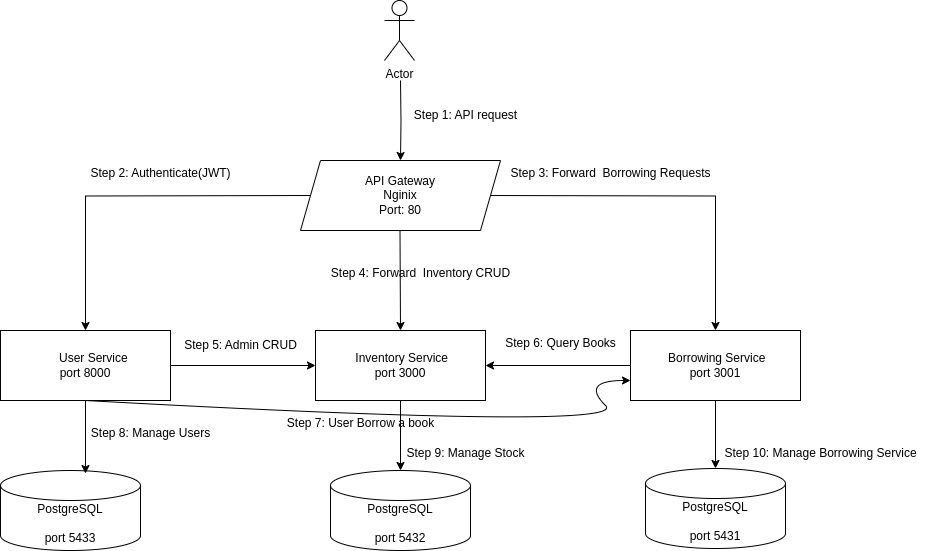

The diagram above was exported from draw.io. Its source (the exported page's mxGraphModel, read from the mxfile embedded in the PNG):
<mxGraphModel dx="1114" dy="1782" grid="1" gridSize="10" guides="1" tooltips="1" connect="1" arrows="1" fold="1" page="1" pageScale="1" pageWidth="827" pageHeight="1169" math="0" shadow="0">
  <root>
    <mxCell id="WIyWlLk6GJQsqaUBKTNV-0" />
    <mxCell id="WIyWlLk6GJQsqaUBKTNV-1" parent="WIyWlLk6GJQsqaUBKTNV-0" />
    <mxCell id="ehr1qMXfLyARlrhnfkq8-0" value="&lt;div&gt;&lt;span style=&quot;white-space: pre;&quot; data-slate-fragment=&quot;JTVCJTdCJTIydHlwZSUyMiUzQSUyMnBhcmFncmFwaCUyMiUyQyUyMmNoaWxkcmVuJTIyJTNBJTVCJTdCJTIydGV4dCUyMiUzQSUyMlBvc3RncmVTUUwlMjIlN0QlNUQlN0QlNUQ=&quot;&gt;PostgreSQL&lt;/span&gt;&lt;/div&gt;&lt;div&gt;&lt;span style=&quot;white-space: pre;&quot; data-slate-fragment=&quot;JTVCJTdCJTIydHlwZSUyMiUzQSUyMnBhcmFncmFwaCUyMiUyQyUyMmNoaWxkcmVuJTIyJTNBJTVCJTdCJTIydGV4dCUyMiUzQSUyMlBvc3RncmVTUUwlMjIlN0QlNUQlN0QlNUQ=&quot;&gt;&lt;br&gt;&lt;/span&gt;&lt;/div&gt;&lt;div&gt;&lt;span style=&quot;white-space: pre;&quot; data-slate-fragment=&quot;JTVCJTdCJTIydHlwZSUyMiUzQSUyMnBhcmFncmFwaCUyMiUyQyUyMmNoaWxkcmVuJTIyJTNBJTVCJTdCJTIydGV4dCUyMiUzQSUyMlBvc3RncmVTUUwlMjIlN0QlNUQlN0QlNUQ=&quot;&gt;&lt;span data-slate-fragment=&quot;JTVCJTdCJTIydHlwZSUyMiUzQSUyMnBhcmFncmFwaCUyMiUyQyUyMmNoaWxkcmVuJTIyJTNBJTVCJTdCJTIydGV4dCUyMiUzQSUyMnBvcnQlMjA1NDMzJTIyJTdEJTVEJTdEJTVE&quot;&gt;port 5433&lt;/span&gt;&lt;/span&gt;&lt;/div&gt;" style="shape=cylinder3;whiteSpace=wrap;html=1;boundedLbl=1;backgroundOutline=1;size=15;" vertex="1" parent="WIyWlLk6GJQsqaUBKTNV-1">
      <mxGeometry x="30" y="400" width="140" height="80" as="geometry" />
    </mxCell>
    <mxCell id="ehr1qMXfLyARlrhnfkq8-2" value="&lt;span style=&quot;white-space: pre;&quot; data-slate-fragment=&quot;JTVCJTdCJTIydHlwZSUyMiUzQSUyMnBhcmFncmFwaCUyMiUyQyUyMmNoaWxkcmVuJTIyJTNBJTVCJTdCJTIydGV4dCUyMiUzQSUyMlBvc3RncmVTUUwlMjIlN0QlNUQlN0QlNUQ=&quot;&gt;PostgreSQL&lt;/span&gt;&lt;div&gt;&lt;span style=&quot;white-space: pre;&quot; data-slate-fragment=&quot;JTVCJTdCJTIydHlwZSUyMiUzQSUyMnBhcmFncmFwaCUyMiUyQyUyMmNoaWxkcmVuJTIyJTNBJTVCJTdCJTIydGV4dCUyMiUzQSUyMlBvc3RncmVTUUwlMjIlN0QlNUQlN0QlNUQ=&quot;&gt;&lt;br&gt;&lt;/span&gt;&lt;/div&gt;&lt;div&gt;&lt;span style=&quot;white-space: pre;&quot; data-slate-fragment=&quot;JTVCJTdCJTIydHlwZSUyMiUzQSUyMnBhcmFncmFwaCUyMiUyQyUyMmNoaWxkcmVuJTIyJTNBJTVCJTdCJTIydGV4dCUyMiUzQSUyMlBvc3RncmVTUUwlMjIlN0QlNUQlN0QlNUQ=&quot;&gt;&lt;span data-slate-fragment=&quot;JTVCJTdCJTIydHlwZSUyMiUzQSUyMnBhcmFncmFwaCUyMiUyQyUyMmNoaWxkcmVuJTIyJTNBJTVCJTdCJTIydGV4dCUyMiUzQSUyMnBvcnQlMjA1NDMzJTIyJTdEJTVEJTdEJTVE&quot;&gt;port 5432&lt;/span&gt;&lt;/span&gt;&lt;/div&gt;" style="shape=cylinder3;whiteSpace=wrap;html=1;boundedLbl=1;backgroundOutline=1;size=15;" vertex="1" parent="WIyWlLk6GJQsqaUBKTNV-1">
      <mxGeometry x="360" y="400" width="140" height="80" as="geometry" />
    </mxCell>
    <mxCell id="ehr1qMXfLyARlrhnfkq8-3" value="&lt;span style=&quot;white-space: pre;&quot; data-slate-fragment=&quot;JTVCJTdCJTIydHlwZSUyMiUzQSUyMnBhcmFncmFwaCUyMiUyQyUyMmNoaWxkcmVuJTIyJTNBJTVCJTdCJTIydGV4dCUyMiUzQSUyMlBvc3RncmVTUUwlMjIlN0QlNUQlN0QlNUQ=&quot;&gt;PostgreSQL&lt;/span&gt;&lt;div&gt;&lt;span style=&quot;white-space: pre;&quot; data-slate-fragment=&quot;JTVCJTdCJTIydHlwZSUyMiUzQSUyMnBhcmFncmFwaCUyMiUyQyUyMmNoaWxkcmVuJTIyJTNBJTVCJTdCJTIydGV4dCUyMiUzQSUyMlBvc3RncmVTUUwlMjIlN0QlNUQlN0QlNUQ=&quot;&gt;&lt;br&gt;&lt;/span&gt;&lt;/div&gt;&lt;div&gt;&lt;span style=&quot;white-space: pre;&quot; data-slate-fragment=&quot;JTVCJTdCJTIydHlwZSUyMiUzQSUyMnBhcmFncmFwaCUyMiUyQyUyMmNoaWxkcmVuJTIyJTNBJTVCJTdCJTIydGV4dCUyMiUzQSUyMlBvc3RncmVTUUwlMjIlN0QlNUQlN0QlNUQ=&quot;&gt;&lt;span data-slate-fragment=&quot;JTVCJTdCJTIydHlwZSUyMiUzQSUyMnBhcmFncmFwaCUyMiUyQyUyMmNoaWxkcmVuJTIyJTNBJTVCJTdCJTIydGV4dCUyMiUzQSUyMnBvcnQlMjA1NDMzJTIyJTdEJTVEJTdEJTVE&quot;&gt;port 5431&lt;/span&gt;&lt;/span&gt;&lt;/div&gt;" style="shape=cylinder3;whiteSpace=wrap;html=1;boundedLbl=1;backgroundOutline=1;size=15;" vertex="1" parent="WIyWlLk6GJQsqaUBKTNV-1">
      <mxGeometry x="675" y="398" width="140" height="80" as="geometry" />
    </mxCell>
    <mxCell id="ehr1qMXfLyARlrhnfkq8-30" style="edgeStyle=orthogonalEdgeStyle;rounded=0;orthogonalLoop=1;jettySize=auto;html=1;" edge="1" parent="WIyWlLk6GJQsqaUBKTNV-1" source="ehr1qMXfLyARlrhnfkq8-5" target="ehr1qMXfLyARlrhnfkq8-7">
      <mxGeometry relative="1" as="geometry" />
    </mxCell>
    <mxCell id="ehr1qMXfLyARlrhnfkq8-5" value="&lt;span style=&quot;white-space: pre;&quot; data-slate-fragment=&quot;JTVCJTdCJTIydHlwZSUyMiUzQSUyMnBhcmFncmFwaCUyMiUyQyUyMmNoaWxkcmVuJTIyJTNBJTVCJTdCJTIydGV4dCUyMiUzQSUyMiUyMCUyMCUyMCUyMCUyMFVzZXIlMjBTZXJ2aWNlJTIyJTdEJTVEJTdEJTVE&quot;&gt;     User Service&lt;/span&gt;&lt;div&gt;&lt;span style=&quot;white-space: pre;&quot; data-slate-fragment=&quot;JTVCJTdCJTIydHlwZSUyMiUzQSUyMnBhcmFncmFwaCUyMiUyQyUyMmNoaWxkcmVuJTIyJTNBJTVCJTdCJTIydGV4dCUyMiUzQSUyMiUyMCUyMCUyMCUyMCUyMFVzZXIlMjBTZXJ2aWNlJTIyJTdEJTVEJTdEJTVE&quot;&gt;port 8000&lt;/span&gt;&lt;/div&gt;" style="rounded=0;whiteSpace=wrap;html=1;" vertex="1" parent="WIyWlLk6GJQsqaUBKTNV-1">
      <mxGeometry x="30" y="260" width="170" height="70" as="geometry" />
    </mxCell>
    <mxCell id="ehr1qMXfLyARlrhnfkq8-33" style="edgeStyle=orthogonalEdgeStyle;rounded=0;orthogonalLoop=1;jettySize=auto;html=1;exitX=0;exitY=0.5;exitDx=0;exitDy=0;entryX=1;entryY=0.5;entryDx=0;entryDy=0;" edge="1" parent="WIyWlLk6GJQsqaUBKTNV-1" source="ehr1qMXfLyARlrhnfkq8-6" target="ehr1qMXfLyARlrhnfkq8-7">
      <mxGeometry relative="1" as="geometry" />
    </mxCell>
    <mxCell id="ehr1qMXfLyARlrhnfkq8-55" style="edgeStyle=orthogonalEdgeStyle;rounded=0;orthogonalLoop=1;jettySize=auto;html=1;" edge="1" parent="WIyWlLk6GJQsqaUBKTNV-1" source="ehr1qMXfLyARlrhnfkq8-6" target="ehr1qMXfLyARlrhnfkq8-3">
      <mxGeometry relative="1" as="geometry" />
    </mxCell>
    <mxCell id="ehr1qMXfLyARlrhnfkq8-6" value="&lt;span style=&quot;white-space: pre;&quot; data-slate-fragment=&quot;JTVCJTdCJTIydHlwZSUyMiUzQSUyMnBhcmFncmFwaCUyMiUyQyUyMmNoaWxkcmVuJTIyJTNBJTVCJTdCJTIydGV4dCUyMiUzQSUyMiUyMEJvcnJvd2luZyUyMFNlcnZpY2UlMjIlN0QlNUQlN0QlNUQ=&quot;&gt; Borrowing Service&lt;/span&gt;&lt;div&gt;&lt;span style=&quot;white-space: pre;&quot; data-slate-fragment=&quot;JTVCJTdCJTIydHlwZSUyMiUzQSUyMnBhcmFncmFwaCUyMiUyQyUyMmNoaWxkcmVuJTIyJTNBJTVCJTdCJTIydGV4dCUyMiUzQSUyMiUyMEJvcnJvd2luZyUyMFNlcnZpY2UlMjIlN0QlNUQlN0QlNUQ=&quot;&gt;port 3001&lt;/span&gt;&lt;/div&gt;" style="rounded=0;whiteSpace=wrap;html=1;" vertex="1" parent="WIyWlLk6GJQsqaUBKTNV-1">
      <mxGeometry x="660" y="260" width="170" height="70" as="geometry" />
    </mxCell>
    <mxCell id="ehr1qMXfLyARlrhnfkq8-52" style="edgeStyle=orthogonalEdgeStyle;rounded=0;orthogonalLoop=1;jettySize=auto;html=1;exitX=0.5;exitY=1;exitDx=0;exitDy=0;" edge="1" parent="WIyWlLk6GJQsqaUBKTNV-1" source="ehr1qMXfLyARlrhnfkq8-7" target="ehr1qMXfLyARlrhnfkq8-2">
      <mxGeometry relative="1" as="geometry" />
    </mxCell>
    <mxCell id="ehr1qMXfLyARlrhnfkq8-7" value="&lt;span style=&quot;white-space: pre;&quot; data-slate-fragment=&quot;JTVCJTdCJTIydHlwZSUyMiUzQSUyMnBhcmFncmFwaCUyMiUyQyUyMmNoaWxkcmVuJTIyJTNBJTVCJTdCJTIydGV4dCUyMiUzQSUyMiUyMEludmVudG9yeSUyMFNlcnZpY2UlMjIlN0QlNUQlN0QlNUQ=&quot;&gt; Inventory Service&lt;/span&gt;&lt;div&gt;&lt;span style=&quot;white-space: pre;&quot; data-slate-fragment=&quot;JTVCJTdCJTIydHlwZSUyMiUzQSUyMnBhcmFncmFwaCUyMiUyQyUyMmNoaWxkcmVuJTIyJTNBJTVCJTdCJTIydGV4dCUyMiUzQSUyMiUyMEludmVudG9yeSUyMFNlcnZpY2UlMjIlN0QlNUQlN0QlNUQ=&quot;&gt;port 3000&lt;/span&gt;&lt;/div&gt;" style="rounded=0;whiteSpace=wrap;html=1;" vertex="1" parent="WIyWlLk6GJQsqaUBKTNV-1">
      <mxGeometry x="345" y="260" width="170" height="70" as="geometry" />
    </mxCell>
    <mxCell id="ehr1qMXfLyARlrhnfkq8-14" style="edgeStyle=orthogonalEdgeStyle;rounded=0;orthogonalLoop=1;jettySize=auto;html=1;entryX=0.5;entryY=0;entryDx=0;entryDy=0;" edge="1" parent="WIyWlLk6GJQsqaUBKTNV-1" target="ehr1qMXfLyARlrhnfkq8-6">
      <mxGeometry relative="1" as="geometry">
        <mxPoint x="515" y="125" as="sourcePoint" />
      </mxGeometry>
    </mxCell>
    <mxCell id="ehr1qMXfLyARlrhnfkq8-15" style="edgeStyle=orthogonalEdgeStyle;rounded=0;orthogonalLoop=1;jettySize=auto;html=1;exitX=0;exitY=0.5;exitDx=0;exitDy=0;entryX=0.5;entryY=0;entryDx=0;entryDy=0;" edge="1" parent="WIyWlLk6GJQsqaUBKTNV-1" target="ehr1qMXfLyARlrhnfkq8-5">
      <mxGeometry relative="1" as="geometry">
        <mxPoint x="340" y="125" as="sourcePoint" />
      </mxGeometry>
    </mxCell>
    <mxCell id="ehr1qMXfLyARlrhnfkq8-23" style="edgeStyle=orthogonalEdgeStyle;rounded=0;orthogonalLoop=1;jettySize=auto;html=1;entryX=0.5;entryY=0;entryDx=0;entryDy=0;" edge="1" parent="WIyWlLk6GJQsqaUBKTNV-1" target="ehr1qMXfLyARlrhnfkq8-22">
      <mxGeometry relative="1" as="geometry">
        <mxPoint x="429" y="80" as="targetPoint" />
        <mxPoint x="430" y="10" as="sourcePoint" />
      </mxGeometry>
    </mxCell>
    <mxCell id="ehr1qMXfLyARlrhnfkq8-12" value="Actor" style="shape=umlActor;verticalLabelPosition=bottom;verticalAlign=top;html=1;outlineConnect=0;" vertex="1" parent="WIyWlLk6GJQsqaUBKTNV-1">
      <mxGeometry x="414" y="-70" width="30" height="60" as="geometry" />
    </mxCell>
    <mxCell id="ehr1qMXfLyARlrhnfkq8-13" value="" style="endArrow=classic;html=1;rounded=0;exitX=0.5;exitY=1;exitDx=0;exitDy=0;entryX=0.5;entryY=0;entryDx=0;entryDy=0;" edge="1" parent="WIyWlLk6GJQsqaUBKTNV-1" target="ehr1qMXfLyARlrhnfkq8-7">
      <mxGeometry width="50" height="50" relative="1" as="geometry">
        <mxPoint x="429.5" y="160" as="sourcePoint" />
        <mxPoint x="429.5" y="250" as="targetPoint" />
      </mxGeometry>
    </mxCell>
    <mxCell id="ehr1qMXfLyARlrhnfkq8-16" value="Step 3: Forward&amp;nbsp; Borrowing Requests" style="text;html=1;align=center;verticalAlign=middle;resizable=0;points=[];autosize=1;strokeColor=none;fillColor=none;" vertex="1" parent="WIyWlLk6GJQsqaUBKTNV-1">
      <mxGeometry x="530" y="88" width="220" height="30" as="geometry" />
    </mxCell>
    <mxCell id="ehr1qMXfLyARlrhnfkq8-17" value="Step 4: Forward&amp;nbsp; Inventory CRUD" style="text;html=1;align=center;verticalAlign=middle;resizable=0;points=[];autosize=1;strokeColor=none;fillColor=none;" vertex="1" parent="WIyWlLk6GJQsqaUBKTNV-1">
      <mxGeometry x="350" y="188" width="200" height="30" as="geometry" />
    </mxCell>
    <mxCell id="ehr1qMXfLyARlrhnfkq8-18" value="Step 2: Authenticate(JWT)" style="text;html=1;align=center;verticalAlign=middle;resizable=0;points=[];autosize=1;strokeColor=none;fillColor=none;" vertex="1" parent="WIyWlLk6GJQsqaUBKTNV-1">
      <mxGeometry x="110" y="88" width="160" height="30" as="geometry" />
    </mxCell>
    <mxCell id="ehr1qMXfLyARlrhnfkq8-20" value="Step 1: API request" style="text;html=1;align=center;verticalAlign=middle;resizable=0;points=[];autosize=1;strokeColor=none;fillColor=none;" vertex="1" parent="WIyWlLk6GJQsqaUBKTNV-1">
      <mxGeometry x="430" y="30" width="130" height="30" as="geometry" />
    </mxCell>
    <mxCell id="ehr1qMXfLyARlrhnfkq8-22" value="API Gateway&lt;div&gt;Nginix&lt;/div&gt;&lt;div&gt;Port: 80&lt;/div&gt;" style="shape=parallelogram;perimeter=parallelogramPerimeter;whiteSpace=wrap;html=1;fixedSize=1;" vertex="1" parent="WIyWlLk6GJQsqaUBKTNV-1">
      <mxGeometry x="330" y="90" width="200" height="70" as="geometry" />
    </mxCell>
    <mxCell id="ehr1qMXfLyARlrhnfkq8-31" value="Step 5: Admin CRUD" style="text;html=1;align=center;verticalAlign=middle;resizable=0;points=[];autosize=1;strokeColor=none;fillColor=none;" vertex="1" parent="WIyWlLk6GJQsqaUBKTNV-1">
      <mxGeometry x="200" y="260" width="140" height="30" as="geometry" />
    </mxCell>
    <mxCell id="ehr1qMXfLyARlrhnfkq8-34" value="Step 6: Query Books" style="text;html=1;align=center;verticalAlign=middle;resizable=0;points=[];autosize=1;strokeColor=none;fillColor=none;" vertex="1" parent="WIyWlLk6GJQsqaUBKTNV-1">
      <mxGeometry x="525" y="258" width="130" height="30" as="geometry" />
    </mxCell>
    <mxCell id="ehr1qMXfLyARlrhnfkq8-47" value="" style="curved=1;endArrow=classic;html=1;rounded=0;exitX=0.5;exitY=1;exitDx=0;exitDy=0;" edge="1" parent="WIyWlLk6GJQsqaUBKTNV-1" source="ehr1qMXfLyARlrhnfkq8-5">
      <mxGeometry width="50" height="50" relative="1" as="geometry">
        <mxPoint x="120" y="360" as="sourcePoint" />
        <mxPoint x="660" y="310" as="targetPoint" />
        <Array as="points">
          <mxPoint x="660" y="360" />
          <mxPoint x="610" y="310" />
        </Array>
      </mxGeometry>
    </mxCell>
    <mxCell id="ehr1qMXfLyARlrhnfkq8-48" value="Step 7: User Borrow a book" style="text;html=1;align=center;verticalAlign=middle;resizable=0;points=[];autosize=1;strokeColor=none;fillColor=none;" vertex="1" parent="WIyWlLk6GJQsqaUBKTNV-1">
      <mxGeometry x="305" y="338" width="170" height="30" as="geometry" />
    </mxCell>
    <mxCell id="ehr1qMXfLyARlrhnfkq8-50" style="edgeStyle=orthogonalEdgeStyle;rounded=0;orthogonalLoop=1;jettySize=auto;html=1;entryX=0.607;entryY=0.038;entryDx=0;entryDy=0;entryPerimeter=0;" edge="1" parent="WIyWlLk6GJQsqaUBKTNV-1" source="ehr1qMXfLyARlrhnfkq8-5" target="ehr1qMXfLyARlrhnfkq8-0">
      <mxGeometry relative="1" as="geometry" />
    </mxCell>
    <mxCell id="ehr1qMXfLyARlrhnfkq8-51" value="Step 8: Manage Users" style="text;html=1;align=center;verticalAlign=middle;resizable=0;points=[];autosize=1;strokeColor=none;fillColor=none;" vertex="1" parent="WIyWlLk6GJQsqaUBKTNV-1">
      <mxGeometry x="110" y="348" width="140" height="30" as="geometry" />
    </mxCell>
    <mxCell id="ehr1qMXfLyARlrhnfkq8-53" value="Step 9: Manage Stock" style="text;html=1;align=center;verticalAlign=middle;resizable=0;points=[];autosize=1;strokeColor=none;fillColor=none;" vertex="1" parent="WIyWlLk6GJQsqaUBKTNV-1">
      <mxGeometry x="425" y="368" width="140" height="30" as="geometry" />
    </mxCell>
    <mxCell id="ehr1qMXfLyARlrhnfkq8-56" value="Step 10: Manage Borrowing Service" style="text;html=1;align=center;verticalAlign=middle;resizable=0;points=[];autosize=1;strokeColor=none;fillColor=none;" vertex="1" parent="WIyWlLk6GJQsqaUBKTNV-1">
      <mxGeometry x="740" y="368" width="220" height="30" as="geometry" />
    </mxCell>
  </root>
</mxGraphModel>